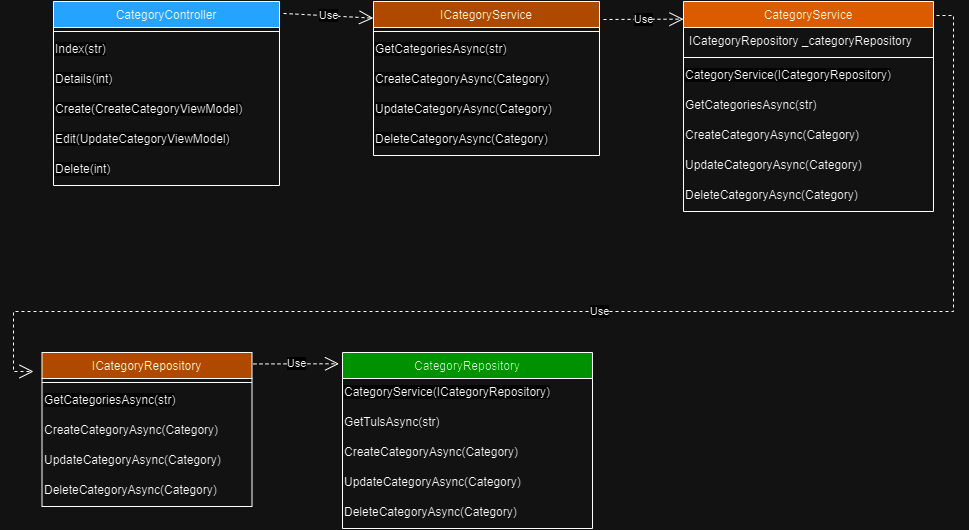

The diagram above was exported from draw.io. Its source (the exported page's mxGraphModel, read from the mxfile embedded in the PNG):
<mxGraphModel dx="2227" dy="765" grid="1" gridSize="10" guides="1" tooltips="1" connect="1" arrows="1" fold="1" page="1" pageScale="1" pageWidth="827" pageHeight="1169" math="0" shadow="0">
  <root>
    <mxCell id="WIyWlLk6GJQsqaUBKTNV-0" />
    <mxCell id="WIyWlLk6GJQsqaUBKTNV-1" parent="WIyWlLk6GJQsqaUBKTNV-0" />
    <mxCell id="BEV2TRfisuXI30coElTn-0" value="ICategoryService" style="swimlane;fontStyle=0;align=center;verticalAlign=top;childLayout=stackLayout;horizontal=1;startSize=26;horizontalStack=0;resizeParent=1;resizeLast=0;collapsible=1;marginBottom=0;rounded=0;shadow=0;strokeWidth=1;fillColor=#FF9933;" vertex="1" parent="WIyWlLk6GJQsqaUBKTNV-1">
      <mxGeometry x="320" y="80" width="226" height="154" as="geometry">
        <mxRectangle x="550" y="140" width="160" height="26" as="alternateBounds" />
      </mxGeometry>
    </mxCell>
    <mxCell id="BEV2TRfisuXI30coElTn-1" value="" style="line;html=1;strokeWidth=1;align=left;verticalAlign=middle;spacingTop=-1;spacingLeft=3;spacingRight=3;rotatable=0;labelPosition=right;points=[];portConstraint=eastwest;" vertex="1" parent="BEV2TRfisuXI30coElTn-0">
      <mxGeometry y="26" width="226" height="8" as="geometry" />
    </mxCell>
    <mxCell id="BEV2TRfisuXI30coElTn-2" value="&lt;span style=&quot;color: rgb(0, 0, 0); font-family: Helvetica; font-size: 12px; font-style: normal; font-variant-ligatures: normal; font-variant-caps: normal; font-weight: 400; letter-spacing: normal; orphans: 2; text-align: left; text-indent: 0px; text-transform: none; widows: 2; word-spacing: 0px; -webkit-text-stroke-width: 0px; background-color: rgb(251, 251, 251); text-decoration-thickness: initial; text-decoration-style: initial; text-decoration-color: initial; float: none; display: inline !important;&quot;&gt;GetCategoriesAsync(str)&lt;/span&gt;" style="text;whiteSpace=wrap;html=1;" vertex="1" parent="BEV2TRfisuXI30coElTn-0">
      <mxGeometry y="34" width="226" height="30" as="geometry" />
    </mxCell>
    <mxCell id="BEV2TRfisuXI30coElTn-3" value="&lt;span style=&quot;color: rgb(0, 0, 0); font-family: Helvetica; font-size: 12px; font-style: normal; font-variant-ligatures: normal; font-variant-caps: normal; font-weight: 400; letter-spacing: normal; orphans: 2; text-align: left; text-indent: 0px; text-transform: none; widows: 2; word-spacing: 0px; -webkit-text-stroke-width: 0px; background-color: rgb(251, 251, 251); text-decoration-thickness: initial; text-decoration-style: initial; text-decoration-color: initial; float: none; display: inline !important;&quot;&gt;CreateCategoryAsync(Category)&lt;/span&gt;" style="text;whiteSpace=wrap;html=1;" vertex="1" parent="BEV2TRfisuXI30coElTn-0">
      <mxGeometry y="64" width="226" height="30" as="geometry" />
    </mxCell>
    <mxCell id="BEV2TRfisuXI30coElTn-4" value="&lt;span style=&quot;color: rgb(0, 0, 0); font-family: Helvetica; font-size: 12px; font-style: normal; font-variant-ligatures: normal; font-variant-caps: normal; font-weight: 400; letter-spacing: normal; orphans: 2; text-align: left; text-indent: 0px; text-transform: none; widows: 2; word-spacing: 0px; -webkit-text-stroke-width: 0px; background-color: rgb(251, 251, 251); text-decoration-thickness: initial; text-decoration-style: initial; text-decoration-color: initial; float: none; display: inline !important;&quot;&gt;UpdateCategoryAsync(Category)&lt;/span&gt;" style="text;whiteSpace=wrap;html=1;" vertex="1" parent="BEV2TRfisuXI30coElTn-0">
      <mxGeometry y="94" width="226" height="30" as="geometry" />
    </mxCell>
    <mxCell id="BEV2TRfisuXI30coElTn-5" value="&lt;span style=&quot;color: rgb(0, 0, 0); font-family: Helvetica; font-size: 12px; font-style: normal; font-variant-ligatures: normal; font-variant-caps: normal; font-weight: 400; letter-spacing: normal; orphans: 2; text-align: left; text-indent: 0px; text-transform: none; widows: 2; word-spacing: 0px; -webkit-text-stroke-width: 0px; background-color: rgb(251, 251, 251); text-decoration-thickness: initial; text-decoration-style: initial; text-decoration-color: initial; float: none; display: inline !important;&quot;&gt;DeleteCategoryAsync(Category)&lt;/span&gt;" style="text;whiteSpace=wrap;html=1;" vertex="1" parent="BEV2TRfisuXI30coElTn-0">
      <mxGeometry y="124" width="226" height="30" as="geometry" />
    </mxCell>
    <mxCell id="BEV2TRfisuXI30coElTn-6" value="CategoryService" style="swimlane;fontStyle=0;align=center;verticalAlign=top;childLayout=stackLayout;horizontal=1;startSize=26;horizontalStack=0;resizeParent=1;resizeLast=0;collapsible=1;marginBottom=0;rounded=0;shadow=0;strokeWidth=1;fillColor=#FF8000;" vertex="1" parent="WIyWlLk6GJQsqaUBKTNV-1">
      <mxGeometry x="630" y="80" width="250" height="210" as="geometry">
        <mxRectangle x="550" y="140" width="160" height="26" as="alternateBounds" />
      </mxGeometry>
    </mxCell>
    <mxCell id="BEV2TRfisuXI30coElTn-7" value="ICategoryRepository _categoryRepository" style="text;align=left;verticalAlign=top;spacingLeft=4;spacingRight=4;overflow=hidden;rotatable=0;points=[[0,0.5],[1,0.5]];portConstraint=eastwest;" vertex="1" parent="BEV2TRfisuXI30coElTn-6">
      <mxGeometry y="26" width="250" height="26" as="geometry" />
    </mxCell>
    <mxCell id="BEV2TRfisuXI30coElTn-8" value="" style="line;html=1;strokeWidth=1;align=left;verticalAlign=middle;spacingTop=-1;spacingLeft=3;spacingRight=3;rotatable=0;labelPosition=right;points=[];portConstraint=eastwest;" vertex="1" parent="BEV2TRfisuXI30coElTn-6">
      <mxGeometry y="52" width="250" height="8" as="geometry" />
    </mxCell>
    <mxCell id="BEV2TRfisuXI30coElTn-9" value="&lt;span style=&quot;color: rgb(0, 0, 0); font-family: Helvetica; font-size: 12px; font-style: normal; font-variant-ligatures: normal; font-variant-caps: normal; font-weight: 400; letter-spacing: normal; orphans: 2; text-align: left; text-indent: 0px; text-transform: none; widows: 2; word-spacing: 0px; -webkit-text-stroke-width: 0px; background-color: rgb(251, 251, 251); text-decoration-thickness: initial; text-decoration-style: initial; text-decoration-color: initial; float: none; display: inline !important;&quot;&gt;CategoryService(ICategoryRepository)&lt;/span&gt;" style="text;whiteSpace=wrap;html=1;" vertex="1" parent="BEV2TRfisuXI30coElTn-6">
      <mxGeometry y="60" width="250" height="30" as="geometry" />
    </mxCell>
    <mxCell id="BEV2TRfisuXI30coElTn-10" value="GetCategoriesAsync(str)" style="text;whiteSpace=wrap;html=1;" vertex="1" parent="BEV2TRfisuXI30coElTn-6">
      <mxGeometry y="90" width="250" height="30" as="geometry" />
    </mxCell>
    <mxCell id="BEV2TRfisuXI30coElTn-11" value="CreateCategoryAsync(Category)" style="text;whiteSpace=wrap;html=1;" vertex="1" parent="BEV2TRfisuXI30coElTn-6">
      <mxGeometry y="120" width="250" height="30" as="geometry" />
    </mxCell>
    <mxCell id="BEV2TRfisuXI30coElTn-12" value="UpdateCategoryAsync(Category)" style="text;whiteSpace=wrap;html=1;" vertex="1" parent="BEV2TRfisuXI30coElTn-6">
      <mxGeometry y="150" width="250" height="30" as="geometry" />
    </mxCell>
    <mxCell id="BEV2TRfisuXI30coElTn-13" value="DeleteCategoryAsync(Category)" style="text;whiteSpace=wrap;html=1;" vertex="1" parent="BEV2TRfisuXI30coElTn-6">
      <mxGeometry y="180" width="250" height="30" as="geometry" />
    </mxCell>
    <mxCell id="BEV2TRfisuXI30coElTn-14" value="ICategoryRepository" style="swimlane;fontStyle=0;align=center;verticalAlign=top;childLayout=stackLayout;horizontal=1;startSize=26;horizontalStack=0;resizeParent=1;resizeLast=0;collapsible=1;marginBottom=0;rounded=0;shadow=0;strokeWidth=1;fillColor=#FF9933;" vertex="1" parent="WIyWlLk6GJQsqaUBKTNV-1">
      <mxGeometry x="-11.5" y="431" width="210" height="154" as="geometry">
        <mxRectangle x="550" y="140" width="160" height="26" as="alternateBounds" />
      </mxGeometry>
    </mxCell>
    <mxCell id="BEV2TRfisuXI30coElTn-15" value="" style="line;html=1;strokeWidth=1;align=left;verticalAlign=middle;spacingTop=-1;spacingLeft=3;spacingRight=3;rotatable=0;labelPosition=right;points=[];portConstraint=eastwest;" vertex="1" parent="BEV2TRfisuXI30coElTn-14">
      <mxGeometry y="26" width="210" height="8" as="geometry" />
    </mxCell>
    <mxCell id="BEV2TRfisuXI30coElTn-16" value="&lt;span style=&quot;color: rgb(0, 0, 0); font-family: Helvetica; font-size: 12px; font-style: normal; font-variant-ligatures: normal; font-variant-caps: normal; font-weight: 400; letter-spacing: normal; orphans: 2; text-align: left; text-indent: 0px; text-transform: none; widows: 2; word-spacing: 0px; -webkit-text-stroke-width: 0px; background-color: rgb(251, 251, 251); text-decoration-thickness: initial; text-decoration-style: initial; text-decoration-color: initial; float: none; display: inline !important;&quot;&gt;GetCategoriesAsync(str)&lt;/span&gt;" style="text;whiteSpace=wrap;html=1;" vertex="1" parent="BEV2TRfisuXI30coElTn-14">
      <mxGeometry y="34" width="210" height="30" as="geometry" />
    </mxCell>
    <mxCell id="BEV2TRfisuXI30coElTn-17" value="CreateCategoryAsync(Category)" style="text;whiteSpace=wrap;html=1;" vertex="1" parent="BEV2TRfisuXI30coElTn-14">
      <mxGeometry y="64" width="210" height="30" as="geometry" />
    </mxCell>
    <mxCell id="BEV2TRfisuXI30coElTn-18" value="UpdateCategoryAsync(Category)" style="text;whiteSpace=wrap;html=1;" vertex="1" parent="BEV2TRfisuXI30coElTn-14">
      <mxGeometry y="94" width="210" height="30" as="geometry" />
    </mxCell>
    <mxCell id="BEV2TRfisuXI30coElTn-19" value="DeleteCategoryAsync(Category)" style="text;whiteSpace=wrap;html=1;" vertex="1" parent="BEV2TRfisuXI30coElTn-14">
      <mxGeometry y="124" width="210" height="30" as="geometry" />
    </mxCell>
    <mxCell id="BEV2TRfisuXI30coElTn-20" value="Use" style="endArrow=open;endSize=12;dashed=1;html=1;rounded=0;entryX=0;entryY=0.084;entryDx=0;entryDy=0;entryPerimeter=0;" edge="1" parent="WIyWlLk6GJQsqaUBKTNV-1" target="BEV2TRfisuXI30coElTn-6">
      <mxGeometry width="160" relative="1" as="geometry">
        <mxPoint x="550" y="98" as="sourcePoint" />
        <mxPoint x="331" y="105" as="targetPoint" />
      </mxGeometry>
    </mxCell>
    <mxCell id="BEV2TRfisuXI30coElTn-21" value="CategoryController" style="swimlane;fontStyle=0;align=center;verticalAlign=top;childLayout=stackLayout;horizontal=1;startSize=26;horizontalStack=0;resizeParent=1;resizeLast=0;collapsible=1;marginBottom=0;rounded=0;shadow=0;strokeWidth=1;fillColor=#007FFF;" vertex="1" parent="WIyWlLk6GJQsqaUBKTNV-1">
      <mxGeometry y="80" width="226" height="184" as="geometry">
        <mxRectangle x="550" y="140" width="160" height="26" as="alternateBounds" />
      </mxGeometry>
    </mxCell>
    <mxCell id="BEV2TRfisuXI30coElTn-22" value="" style="line;html=1;strokeWidth=1;align=left;verticalAlign=middle;spacingTop=-1;spacingLeft=3;spacingRight=3;rotatable=0;labelPosition=right;points=[];portConstraint=eastwest;" vertex="1" parent="BEV2TRfisuXI30coElTn-21">
      <mxGeometry y="26" width="226" height="8" as="geometry" />
    </mxCell>
    <mxCell id="BEV2TRfisuXI30coElTn-23" value="&lt;span style=&quot;color: rgb(0, 0, 0); font-family: Helvetica; font-size: 12px; font-style: normal; font-variant-ligatures: normal; font-variant-caps: normal; font-weight: 400; letter-spacing: normal; orphans: 2; text-align: left; text-indent: 0px; text-transform: none; widows: 2; word-spacing: 0px; -webkit-text-stroke-width: 0px; background-color: rgb(251, 251, 251); text-decoration-thickness: initial; text-decoration-style: initial; text-decoration-color: initial; float: none; display: inline !important;&quot;&gt;Index(str)&lt;/span&gt;" style="text;whiteSpace=wrap;html=1;" vertex="1" parent="BEV2TRfisuXI30coElTn-21">
      <mxGeometry y="34" width="226" height="30" as="geometry" />
    </mxCell>
    <mxCell id="BEV2TRfisuXI30coElTn-24" value="&lt;span style=&quot;color: rgb(0, 0, 0); font-family: Helvetica; font-size: 12px; font-style: normal; font-variant-ligatures: normal; font-variant-caps: normal; font-weight: 400; letter-spacing: normal; orphans: 2; text-align: left; text-indent: 0px; text-transform: none; widows: 2; word-spacing: 0px; -webkit-text-stroke-width: 0px; background-color: rgb(251, 251, 251); text-decoration-thickness: initial; text-decoration-style: initial; text-decoration-color: initial; float: none; display: inline !important;&quot;&gt;Details(int)&lt;/span&gt;" style="text;whiteSpace=wrap;html=1;" vertex="1" parent="BEV2TRfisuXI30coElTn-21">
      <mxGeometry y="64" width="226" height="30" as="geometry" />
    </mxCell>
    <mxCell id="BEV2TRfisuXI30coElTn-26" value="&lt;span style=&quot;color: rgb(0, 0, 0); font-family: Helvetica; font-size: 12px; font-style: normal; font-variant-ligatures: normal; font-variant-caps: normal; font-weight: 400; letter-spacing: normal; orphans: 2; text-align: left; text-indent: 0px; text-transform: none; widows: 2; word-spacing: 0px; -webkit-text-stroke-width: 0px; background-color: rgb(251, 251, 251); text-decoration-thickness: initial; text-decoration-style: initial; text-decoration-color: initial; float: none; display: inline !important;&quot;&gt;Create(CreateCategoryViewModel)&lt;/span&gt;" style="text;whiteSpace=wrap;html=1;" vertex="1" parent="BEV2TRfisuXI30coElTn-21">
      <mxGeometry y="94" width="226" height="30" as="geometry" />
    </mxCell>
    <mxCell id="BEV2TRfisuXI30coElTn-28" value="&lt;span style=&quot;color: rgb(0, 0, 0); font-family: Helvetica; font-size: 12px; font-style: normal; font-variant-ligatures: normal; font-variant-caps: normal; font-weight: 400; letter-spacing: normal; orphans: 2; text-align: left; text-indent: 0px; text-transform: none; widows: 2; word-spacing: 0px; -webkit-text-stroke-width: 0px; background-color: rgb(251, 251, 251); text-decoration-thickness: initial; text-decoration-style: initial; text-decoration-color: initial; float: none; display: inline !important;&quot;&gt;Edit(UpdateCategoryViewModel)&lt;/span&gt;" style="text;whiteSpace=wrap;html=1;" vertex="1" parent="BEV2TRfisuXI30coElTn-21">
      <mxGeometry y="124" width="226" height="30" as="geometry" />
    </mxCell>
    <mxCell id="BEV2TRfisuXI30coElTn-29" value="&lt;span style=&quot;color: rgb(0, 0, 0); font-family: Helvetica; font-size: 12px; font-style: normal; font-variant-ligatures: normal; font-variant-caps: normal; font-weight: 400; letter-spacing: normal; orphans: 2; text-align: left; text-indent: 0px; text-transform: none; widows: 2; word-spacing: 0px; -webkit-text-stroke-width: 0px; background-color: rgb(251, 251, 251); text-decoration-thickness: initial; text-decoration-style: initial; text-decoration-color: initial; float: none; display: inline !important;&quot;&gt;Delete(int)&lt;/span&gt;" style="text;whiteSpace=wrap;html=1;" vertex="1" parent="BEV2TRfisuXI30coElTn-21">
      <mxGeometry y="154" width="226" height="30" as="geometry" />
    </mxCell>
    <mxCell id="BEV2TRfisuXI30coElTn-31" value="Use" style="endArrow=open;endSize=12;dashed=1;html=1;rounded=0;entryX=-0.001;entryY=0.108;entryDx=0;entryDy=0;entryPerimeter=0;exitX=1.018;exitY=0.065;exitDx=0;exitDy=0;exitPerimeter=0;" edge="1" parent="WIyWlLk6GJQsqaUBKTNV-1" source="BEV2TRfisuXI30coElTn-21" target="BEV2TRfisuXI30coElTn-0">
      <mxGeometry width="160" relative="1" as="geometry">
        <mxPoint x="560" y="108" as="sourcePoint" />
        <mxPoint x="640" y="108" as="targetPoint" />
      </mxGeometry>
    </mxCell>
    <mxCell id="BEV2TRfisuXI30coElTn-32" value="CategoryRepository" style="swimlane;fontStyle=0;align=center;verticalAlign=top;childLayout=stackLayout;horizontal=1;startSize=26;horizontalStack=0;resizeParent=1;resizeLast=0;collapsible=1;marginBottom=0;rounded=0;shadow=0;strokeWidth=1;fillColor=#00FF00;" vertex="1" parent="WIyWlLk6GJQsqaUBKTNV-1">
      <mxGeometry x="289" y="431" width="250" height="176" as="geometry">
        <mxRectangle x="550" y="140" width="160" height="26" as="alternateBounds" />
      </mxGeometry>
    </mxCell>
    <mxCell id="BEV2TRfisuXI30coElTn-33" value="&lt;span style=&quot;color: rgb(0, 0, 0); font-family: Helvetica; font-size: 12px; font-style: normal; font-variant-ligatures: normal; font-variant-caps: normal; font-weight: 400; letter-spacing: normal; orphans: 2; text-align: left; text-indent: 0px; text-transform: none; widows: 2; word-spacing: 0px; -webkit-text-stroke-width: 0px; background-color: rgb(251, 251, 251); text-decoration-thickness: initial; text-decoration-style: initial; text-decoration-color: initial; float: none; display: inline !important;&quot;&gt;CategoryService(ICategoryRepository)&lt;/span&gt;" style="text;whiteSpace=wrap;html=1;" vertex="1" parent="BEV2TRfisuXI30coElTn-32">
      <mxGeometry y="26" width="250" height="30" as="geometry" />
    </mxCell>
    <mxCell id="BEV2TRfisuXI30coElTn-34" value="GetTulsAsync(str)" style="text;whiteSpace=wrap;html=1;" vertex="1" parent="BEV2TRfisuXI30coElTn-32">
      <mxGeometry y="56" width="250" height="30" as="geometry" />
    </mxCell>
    <mxCell id="BEV2TRfisuXI30coElTn-35" value="CreateCategoryAsync(Category)" style="text;whiteSpace=wrap;html=1;" vertex="1" parent="BEV2TRfisuXI30coElTn-32">
      <mxGeometry y="86" width="250" height="30" as="geometry" />
    </mxCell>
    <mxCell id="BEV2TRfisuXI30coElTn-36" value="UpdateCategoryAsync(Category)" style="text;whiteSpace=wrap;html=1;" vertex="1" parent="BEV2TRfisuXI30coElTn-32">
      <mxGeometry y="116" width="250" height="30" as="geometry" />
    </mxCell>
    <mxCell id="BEV2TRfisuXI30coElTn-37" value="DeleteCategoryAsync(Category)" style="text;whiteSpace=wrap;html=1;" vertex="1" parent="BEV2TRfisuXI30coElTn-32">
      <mxGeometry y="146" width="250" height="30" as="geometry" />
    </mxCell>
    <mxCell id="BEV2TRfisuXI30coElTn-38" value="Use" style="endArrow=open;endSize=12;dashed=1;html=1;rounded=0;entryX=-0.014;entryY=0.064;entryDx=0;entryDy=0;entryPerimeter=0;" edge="1" parent="WIyWlLk6GJQsqaUBKTNV-1" target="BEV2TRfisuXI30coElTn-32">
      <mxGeometry width="160" relative="1" as="geometry">
        <mxPoint x="200" y="442.44" as="sourcePoint" />
        <mxPoint x="281.75" y="439.99999999999994" as="targetPoint" />
      </mxGeometry>
    </mxCell>
    <mxCell id="BEV2TRfisuXI30coElTn-39" value="Use" style="endArrow=open;endSize=12;dashed=1;html=1;rounded=0;exitX=1.013;exitY=0.066;exitDx=0;exitDy=0;exitPerimeter=0;" edge="1" parent="WIyWlLk6GJQsqaUBKTNV-1">
      <mxGeometry width="160" relative="1" as="geometry">
        <mxPoint x="883" y="94" as="sourcePoint" />
        <mxPoint x="-20" y="450" as="targetPoint" />
        <Array as="points">
          <mxPoint x="900" y="94" />
          <mxPoint x="900" y="390" />
          <mxPoint x="-10" y="390" />
          <mxPoint x="-40" y="390" />
          <mxPoint x="-40" y="450" />
        </Array>
      </mxGeometry>
    </mxCell>
  </root>
</mxGraphModel>